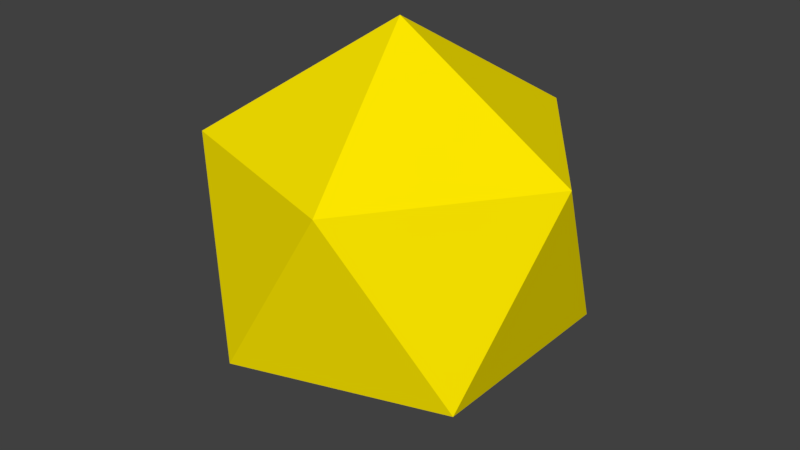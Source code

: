 # Source: farcube.blend  (saved by Blender 2.79.0; exported with 4.5.12 LTS)
import bpy
from mathutils import Matrix  # noqa: F401  (used for matrix-valued properties, if any)

bpy.ops.wm.read_factory_settings(use_empty=True)
scene = bpy.context.scene
scene.name = 'Scene'

# ---- collections
col_collection_1 = bpy.data.collections.new('Collection 1'); scene.collection.children.link(col_collection_1)

# ---- materials (node trees are filled in below, after node groups)
mat_material_001 = bpy.data.materials.new('Material.001')
mat_material_001.alpha_threshold = 0.0
mat_material_001.use_transparent_shadow = False
mat_material_001.diffuse_color = (1.0, 0.8172, 0.0, 1.0)
mat_material_001.roughness = 0.5

# ---- material node trees

# ---- world
world_world = bpy.data.worlds.new('World'); scene.world = world_world
world_world.color = (0.05088, 0.05088, 0.05088)
world_world.use_sun_shadow = False
world_world.sun_shadow_jitter_overblur = 0.0
world_world.cycles.sampling_method = 'MANUAL'

# ---- meshes
me_icosphere = bpy.data.meshes.new('Icosphere')
me_icosphere.from_pydata([(0.0, 0.0, -1.0), (0.7236, -0.5257, -0.4472), (-0.2764, -0.8506, -0.4472), (-0.8944, 0.0, -0.4472), (-0.2764, 0.8506, -0.4472), (0.7236, 0.5257, -0.4472), (0.2764, -0.8506, 0.4472), (-0.7236, -0.5257, 0.4472), (-0.7236, 0.5257, 0.4472), (0.2764, 0.8506, 0.4472), (0.8944, 0.0, 0.4472), (0.0, 0.0, 1.0)], [], [(0, 1, 2), (1, 0, 5), (0, 2, 3), (0, 3, 4), (0, 4, 5), (1, 5, 10), (2, 1, 6), (3, 2, 7), (4, 3, 8), (5, 4, 9), (1, 10, 6), (2, 6, 7), (3, 7, 8), (4, 8, 9), (5, 9, 10), (6, 10, 11), (7, 6, 11), (8, 7, 11), (9, 8, 11), (10, 9, 11)])
_uv = me_icosphere.uv_layers.new(name='UVMap')
_uv.uv.foreach_set('vector', [0.3997, 0.2003, 0.3997, 0.4306, 0.2003, 0.3154, 0.6615, 0.7458, 0.5463, 0.5463, 0.7766, 0.5463, 0.5997, 0.2003, 0.5997, 0.4306, 0.4003, 0.3154, 0.7997, 0.2003, 0.7997, 0.4306, 0.6003, 0.3154, 0.2003, 0.5463, 0.4306, 0.5463, 0.3154, 0.7458, 0.6615, 0.7458, 0.7766, 0.5463, 0.8918, 0.7458, 0.2003, 0.3154, 0.3997, 0.4306, 0.2003, 0.5458, 0.4003, 0.3154, 0.5997, 0.4306, 0.4003, 0.5458, 0.6003, 0.3154, 0.7997, 0.4306, 0.6003, 0.5458, 0.3154, 0.7458, 0.4306, 0.5463, 0.5458, 0.7458, 0.1997, 0.0002625, 0.1997, 0.2306, 0.0002625, 0.1154, 0.2003, 0.0002625, 0.4306, 0.0002656, 0.3154, 0.1997, 0.5463, 0.0002625, 0.7766, 0.0002629, 0.6615, 0.1997, 0.9997, 0.2003, 0.9997, 0.4306, 0.8003, 0.3154, 0.1997, 0.3463, 0.1997, 0.5766, 0.0002625, 0.4615, 0.0002625, 0.1154, 0.1997, 0.2306, 0.0002629, 0.3458, 0.3154, 0.1997, 0.4306, 0.0002656, 0.5458, 0.1997, 0.6615, 0.1997, 0.7766, 0.0002629, 0.8918, 0.1997, 0.8003, 0.3154, 0.9997, 0.4306, 0.8003, 0.5458, 0.0002625, 0.4615, 0.1997, 0.5766, 0.000264, 0.6918])
me_icosphere.materials.append(mat_material_001)
me_icosphere.use_remesh_preserve_volume = False
me_icosphere.use_remesh_preserve_attributes = False
me_icosphere.use_mirror_vertex_groups = False
me_icosphere.update()

# ---- objects
ob_icosphere = bpy.data.objects.new('Icosphere', me_icosphere)

# ---- transforms, parenting, visibility, modifiers, constraints
ob_icosphere.location = (0.0, 0.0, 0.0)
ob_icosphere.lineart.crease_threshold = 0.0

# ---- collection membership
col_collection_1.objects.link(ob_icosphere)

# ---- scene / render settings (as saved in the file)
scene.frame_start = 1; scene.frame_end = 250; scene.frame_set(1)
scene.render.engine = 'BLENDER_EEVEE_NEXT'
scene.render.resolution_percentage = 50
scene.render.dither_intensity = 0.0
scene.cycles.use_denoising = False
scene.cycles.samples = 128
scene.cycles.sampling_pattern = 'TABULATED_SOBOL'
scene.cycles.use_adaptive_sampling = False
scene.cycles.use_light_tree = False
scene.cycles.blur_glossy = 0.0
scene.cycles.sample_clamp_indirect = 0.0
scene.view_settings.view_transform = 'Standard'
bpy.context.view_layer.update()

# ---- added for rendering (the .blend has no active camera and no usable light): camera, sun
cam_auto = bpy.data.cameras.new('AutoCamera')
cam_auto.lens = 50.0
cam_auto.sensor_width = 36.0
cam_auto.clip_end = 1000.0
ob_auto_camera = bpy.data.objects.new('AutoCamera', cam_auto)
scene.collection.objects.link(ob_auto_camera)
ob_auto_camera.location = (2.93959, -3.5275, 2.35167)
ob_auto_camera.rotation_euler = (1.09748, -7.21219e-08, 0.694738)
scene.camera = ob_auto_camera
light_auto_sun = bpy.data.lights.new('AutoSun', 'SUN')
light_auto_sun.energy = 3.0
light_auto_sun.angle = 0.0523599
ob_auto_sun = bpy.data.objects.new('AutoSun', light_auto_sun)
scene.collection.objects.link(ob_auto_sun)
ob_auto_sun.rotation_euler = (0.872665, 0.174533, 0.523599)
bpy.context.view_layer.update()
